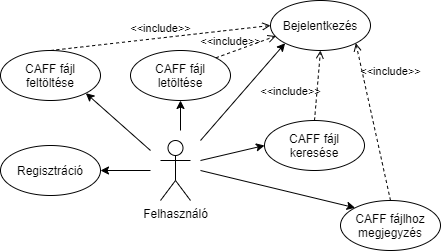

The diagram above was exported from draw.io. Its source (the exported page's mxGraphModel, read from the mxfile embedded in the PNG):
<mxGraphModel dx="716" dy="366" grid="1" gridSize="10" guides="1" tooltips="1" connect="1" arrows="1" fold="1" page="1" pageScale="1" pageWidth="827" pageHeight="1169" math="0" shadow="0">
  <root>
    <mxCell id="0" />
    <mxCell id="1" parent="0" />
    <mxCell id="vH_wFQ1katMT3BsEXHij-1" value="Felhasználó" style="shape=umlActor;verticalLabelPosition=bottom;labelBackgroundColor=#ffffff;verticalAlign=top;html=1;outlineConnect=0;" vertex="1" parent="1">
      <mxGeometry x="210" y="210" width="30" height="60" as="geometry" />
    </mxCell>
    <mxCell id="vH_wFQ1katMT3BsEXHij-2" value="Bejelentkezés" style="ellipse;whiteSpace=wrap;html=1;" vertex="1" parent="1">
      <mxGeometry x="320" y="70" width="100" height="50" as="geometry" />
    </mxCell>
    <mxCell id="vH_wFQ1katMT3BsEXHij-3" value="Regisztráció" style="ellipse;whiteSpace=wrap;html=1;" vertex="1" parent="1">
      <mxGeometry x="50" y="215" width="100" height="50" as="geometry" />
    </mxCell>
    <mxCell id="vH_wFQ1katMT3BsEXHij-6" value="CAFF fájl feltöltése" style="ellipse;whiteSpace=wrap;html=1;" vertex="1" parent="1">
      <mxGeometry x="50" y="120" width="100" height="50" as="geometry" />
    </mxCell>
    <mxCell id="vH_wFQ1katMT3BsEXHij-7" value="CAFF fájl letöltése" style="ellipse;whiteSpace=wrap;html=1;" vertex="1" parent="1">
      <mxGeometry x="180" y="120" width="100" height="50" as="geometry" />
    </mxCell>
    <mxCell id="vH_wFQ1katMT3BsEXHij-8" value="CAFF fájlhoz megjegyzés" style="ellipse;whiteSpace=wrap;html=1;" vertex="1" parent="1">
      <mxGeometry x="390" y="270" width="100" height="50" as="geometry" />
    </mxCell>
    <mxCell id="vH_wFQ1katMT3BsEXHij-9" value="CAFF fájl keresése" style="ellipse;whiteSpace=wrap;html=1;" vertex="1" parent="1">
      <mxGeometry x="314" y="190" width="100" height="50" as="geometry" />
    </mxCell>
    <mxCell id="vH_wFQ1katMT3BsEXHij-10" value="" style="endArrow=classic;html=1;entryX=1;entryY=0.5;entryDx=0;entryDy=0;" edge="1" parent="1" target="vH_wFQ1katMT3BsEXHij-3">
      <mxGeometry width="50" height="50" relative="1" as="geometry">
        <mxPoint x="200" y="240" as="sourcePoint" />
        <mxPoint x="140" y="340" as="targetPoint" />
      </mxGeometry>
    </mxCell>
    <mxCell id="vH_wFQ1katMT3BsEXHij-11" value="" style="endArrow=classic;html=1;entryX=1;entryY=1;entryDx=0;entryDy=0;" edge="1" parent="1" target="vH_wFQ1katMT3BsEXHij-6">
      <mxGeometry width="50" height="50" relative="1" as="geometry">
        <mxPoint x="200" y="220" as="sourcePoint" />
        <mxPoint x="170" y="280" as="targetPoint" />
      </mxGeometry>
    </mxCell>
    <mxCell id="vH_wFQ1katMT3BsEXHij-12" value="" style="endArrow=classic;html=1;entryX=0.5;entryY=1;entryDx=0;entryDy=0;" edge="1" parent="1" target="vH_wFQ1katMT3BsEXHij-7">
      <mxGeometry width="50" height="50" relative="1" as="geometry">
        <mxPoint x="230" y="200" as="sourcePoint" />
        <mxPoint x="330" y="180" as="targetPoint" />
      </mxGeometry>
    </mxCell>
    <mxCell id="vH_wFQ1katMT3BsEXHij-13" value="" style="endArrow=classic;html=1;entryX=0;entryY=0;entryDx=0;entryDy=0;" edge="1" parent="1" target="vH_wFQ1katMT3BsEXHij-8">
      <mxGeometry width="50" height="50" relative="1" as="geometry">
        <mxPoint x="250" y="240" as="sourcePoint" />
        <mxPoint x="280" y="300" as="targetPoint" />
      </mxGeometry>
    </mxCell>
    <mxCell id="vH_wFQ1katMT3BsEXHij-14" value="" style="endArrow=classic;html=1;entryX=0;entryY=0.5;entryDx=0;entryDy=0;" edge="1" parent="1" target="vH_wFQ1katMT3BsEXHij-9">
      <mxGeometry width="50" height="50" relative="1" as="geometry">
        <mxPoint x="250" y="230" as="sourcePoint" />
        <mxPoint x="330" y="170" as="targetPoint" />
      </mxGeometry>
    </mxCell>
    <mxCell id="vH_wFQ1katMT3BsEXHij-15" value="" style="endArrow=classic;html=1;entryX=0;entryY=1;entryDx=0;entryDy=0;" edge="1" parent="1" target="vH_wFQ1katMT3BsEXHij-2">
      <mxGeometry width="50" height="50" relative="1" as="geometry">
        <mxPoint x="250" y="210" as="sourcePoint" />
        <mxPoint x="460" y="130" as="targetPoint" />
      </mxGeometry>
    </mxCell>
    <mxCell id="vH_wFQ1katMT3BsEXHij-16" value="&amp;lt;&amp;lt;include&amp;gt;&amp;gt;" style="edgeStyle=none;html=1;endArrow=open;verticalAlign=bottom;dashed=1;labelBackgroundColor=none;exitX=0.5;exitY=0;exitDx=0;exitDy=0;entryX=0;entryY=0.5;entryDx=0;entryDy=0;" edge="1" parent="1" source="vH_wFQ1katMT3BsEXHij-6" target="vH_wFQ1katMT3BsEXHij-2">
      <mxGeometry width="160" relative="1" as="geometry">
        <mxPoint x="120" y="94.71" as="sourcePoint" />
        <mxPoint x="280" y="94.71" as="targetPoint" />
      </mxGeometry>
    </mxCell>
    <mxCell id="vH_wFQ1katMT3BsEXHij-18" value="&amp;lt;&amp;lt;include&amp;gt;&amp;gt;" style="edgeStyle=none;html=1;endArrow=open;verticalAlign=bottom;dashed=1;labelBackgroundColor=none;exitX=1;exitY=0;exitDx=0;exitDy=0;entryX=0.054;entryY=0.711;entryDx=0;entryDy=0;entryPerimeter=0;" edge="1" parent="1" source="vH_wFQ1katMT3BsEXHij-7" target="vH_wFQ1katMT3BsEXHij-2">
      <mxGeometry x="-0.4942" y="2" width="160" relative="1" as="geometry">
        <mxPoint x="110" y="130" as="sourcePoint" />
        <mxPoint x="330.0000000000008" y="105" as="targetPoint" />
        <mxPoint as="offset" />
      </mxGeometry>
    </mxCell>
    <mxCell id="vH_wFQ1katMT3BsEXHij-19" value="&amp;lt;&amp;lt;include&amp;gt;&amp;gt;" style="edgeStyle=none;html=1;endArrow=open;verticalAlign=bottom;dashed=1;labelBackgroundColor=none;exitX=0.5;exitY=0;exitDx=0;exitDy=0;entryX=0.5;entryY=1;entryDx=0;entryDy=0;" edge="1" parent="1" source="vH_wFQ1katMT3BsEXHij-9" target="vH_wFQ1katMT3BsEXHij-2">
      <mxGeometry x="-0.4911" y="26" width="160" relative="1" as="geometry">
        <mxPoint x="120" y="140" as="sourcePoint" />
        <mxPoint x="340.0000000000008" y="115" as="targetPoint" />
        <mxPoint as="offset" />
      </mxGeometry>
    </mxCell>
    <mxCell id="vH_wFQ1katMT3BsEXHij-20" value="&amp;lt;&amp;lt;include&amp;gt;&amp;gt;" style="edgeStyle=none;html=1;endArrow=open;verticalAlign=bottom;dashed=1;labelBackgroundColor=none;exitX=0.5;exitY=0;exitDx=0;exitDy=0;entryX=1;entryY=1;entryDx=0;entryDy=0;" edge="1" parent="1" source="vH_wFQ1katMT3BsEXHij-8" target="vH_wFQ1katMT3BsEXHij-2">
      <mxGeometry x="0.4549" y="-26" width="160" relative="1" as="geometry">
        <mxPoint x="130" y="150" as="sourcePoint" />
        <mxPoint x="350.0000000000008" y="125" as="targetPoint" />
        <mxPoint as="offset" />
      </mxGeometry>
    </mxCell>
  </root>
</mxGraphModel>